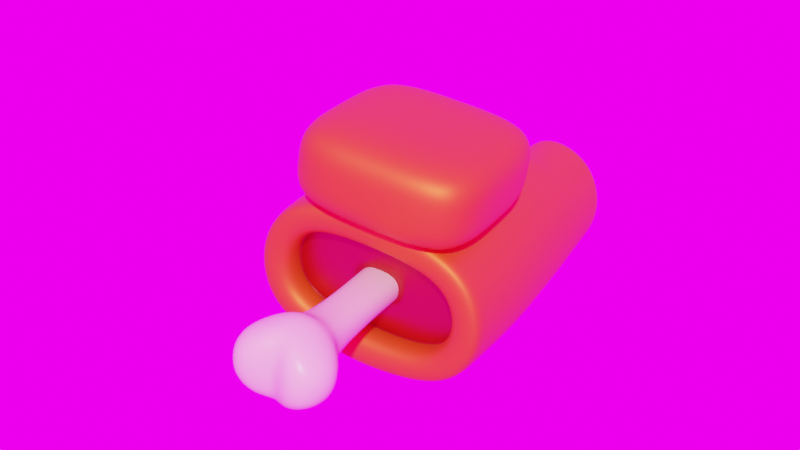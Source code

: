 # Source: AmongUs.blend  (saved by Blender 3.0.42; exported with 4.5.12 LTS)
import bpy
from mathutils import Matrix  # noqa: F401  (used for matrix-valued properties, if any)

bpy.ops.wm.read_factory_settings(use_empty=True)
scene = bpy.context.scene
scene.name = 'Scene'

# ---- collections
col_collection = bpy.data.collections.new('Collection'); scene.collection.children.link(col_collection)

# ---- images (referenced by path relative to the original .blend; pixels are not part of the script)
import os
ASSET_DIR = os.environ.get("B2B_ASSET_DIR", "")  # directory of the original .blend (textures are referenced by path, not embedded)
HERE = os.path.dirname(os.path.abspath(__file__))  # packed textures are extracted next to this script under _unpacked/

def load_image(name, relpath, width, height, colorspace="sRGB"):
    """Load a texture the original file referenced (path relative to the .blend, or extracted next to this script)."""
    p = next((c for c in (os.path.join(HERE, relpath), os.path.join(ASSET_DIR, relpath)) if relpath and os.path.exists(c)), "")
    if p:
        img = bpy.data.images.load(p, check_existing=True)
        img.name = name
    else:  # same state as the original file: an image datablock whose file is absent (Cycles renders it pink)
        img = bpy.data.images.new(name, width, height)
        img.source = "FILE"
        img.filepath = "//" + (relpath or name)
    img.colorspace_settings.name = colorspace
    return img
img_lights_1_hdr = load_image('lights_1.hdr', 'lights_1.hdr', 1024, 1024, 'Linear Rec.709')

# ---- materials (node trees are filled in below, after node groups)
mat_naranja_traje = bpy.data.materials.new('Naranja-Traje')
mat_naranja_traje.alpha_threshold = 0.0
mat_naranja_traje.line_color = (0.0, 0.0, 0.0, 1.0)
mat_sangre = bpy.data.materials.new('Sangre')
mat_hueso = bpy.data.materials.new('Hueso')

# ---- material node trees
mat_naranja_traje.use_nodes = True; mat_naranja_traje.node_tree.nodes.clear()
_N = mat_naranja_traje.node_tree.nodes; _L = mat_naranja_traje.node_tree.links
n0 = _N.new('ShaderNodeOutputMaterial'); n0.name = 'Material Output'; n0.location = (300, 300)
n1 = _N.new('ShaderNodeBsdfPrincipled'); n1.name = 'Principled BSDF'; n1.location = (10, 300)
n1.distribution = 'GGX'
n1.subsurface_method = 'BURLEY'
n1.inputs[0].default_value = (0.8, 0.1572, 0.01291, 1.0)
n1.inputs[1].default_value = 0.6636
n1.inputs[2].default_value = 0.5636
n1.inputs[3].default_value = 1.45
n1.inputs[13].default_value = 0.5364
n1.inputs[27].default_value = (0.0, 0.0, 0.0, 1.0)
n1.inputs[28].default_value = 1.0
_L.new(n1.outputs[0], n0.inputs[0])
n0.is_active_output = True
mat_sangre.use_nodes = True; mat_sangre.node_tree.nodes.clear()
_N = mat_sangre.node_tree.nodes; _L = mat_sangre.node_tree.links
n0 = _N.new('ShaderNodeBsdfPrincipled'); n0.name = 'Principled BSDF'; n0.location = (10, 300)
n0.distribution = 'GGX'
n0.subsurface_method = 'BURLEY'
n0.inputs[0].default_value = (0.3421, 0.002667, 0.002022, 1.0)
n0.inputs[1].default_value = 0.2773
n0.inputs[2].default_value = 0.3636
n0.inputs[3].default_value = 1.45
n0.inputs[13].default_value = 0.6909
n0.inputs[27].default_value = (0.0, 0.0, 0.0, 1.0)
n0.inputs[28].default_value = 1.0
n1 = _N.new('ShaderNodeOutputMaterial'); n1.name = 'Material Output'; n1.location = (300, 300)
_L.new(n0.outputs[0], n1.inputs[0])
n1.is_active_output = True
mat_hueso.use_nodes = True; mat_hueso.node_tree.nodes.clear()
_N = mat_hueso.node_tree.nodes; _L = mat_hueso.node_tree.links
n0 = _N.new('ShaderNodeBsdfPrincipled'); n0.name = 'Principled BSDF'; n0.location = (10, 300)
n0.distribution = 'GGX'
n0.subsurface_method = 'BURLEY'
n0.inputs[0].default_value = (0.8, 0.6481, 0.4803, 1.0)
n0.inputs[2].default_value = 0.3545
n0.inputs[3].default_value = 1.45
n0.inputs[27].default_value = (0.0, 0.0, 0.0, 1.0)
n0.inputs[28].default_value = 1.0
n1 = _N.new('ShaderNodeOutputMaterial'); n1.name = 'Material Output'; n1.location = (300, 300)
_L.new(n0.outputs[0], n1.inputs[0])
n1.is_active_output = True

# ---- world
world_world = bpy.data.worlds.new('World'); scene.world = world_world
world_world.use_nodes = True; world_world.node_tree.nodes.clear()
_N = world_world.node_tree.nodes; _L = world_world.node_tree.links
n0 = _N.new('ShaderNodeOutputWorld'); n0.name = 'World Output'; n0.location = (300, 300)
n1 = _N.new('ShaderNodeBackground'); n1.name = 'Background'; n1.location = (10, 300)
n1.inputs[1].default_value = 3.0
n2 = _N.new('ShaderNodeTexEnvironment'); n2.name = 'Environment Texture'; n2.location = (-280, 280)
n2.image = img_lights_1_hdr
_L.new(n1.outputs[0], n0.inputs[0])
_L.new(n2.outputs[0], n1.inputs[0])
n0.is_active_output = True
world_world.color = (0.05088, 0.05088, 0.05088)
world_world.use_sun_shadow = False
world_world.sun_shadow_jitter_overblur = 0.0

# ---- meshes
me_cube = bpy.data.meshes.new('Cube')
me_cube.from_pydata([(0.8681, 0.9078, 1.021), (0.8681, 0.8893, -1.021), (0.8681, -0.9088, 1.021), (0.8681, -0.9055, -1.021), (0.0, 1.067, -1.021), (0.0, -1.088, 1.021), (0.0, -1.084, -1.021), (0.0, 1.089, 1.021), (0.1869, -1.084, -1.021), (0.1869, 1.089, 1.021), (0.1869, 1.067, -1.021), (0.1869, -1.088, 1.021), (0.2033, -1.001, -1.682), (0.8408, -0.836, -1.682), (0.8408, 0.8341, -1.682), (0.2033, 1.001, -1.682), (0.8425, -0.8371, -1.603), (0.8425, 0.8352, -1.603), (0.2023, -1.002, -1.603), (0.2023, 1.002, -1.603), (1.118, -0.03231, 1.021), (1.123, -0.04109, -1.021), (0.0, -0.0324, -1.012), (0.8437, -0.02417, 0.7699), (0.6859, -0.5764, 0.7699), (0.05312, -0.03237, -1.012), (1.089, -0.03017, -1.682), (0.06643, -0.03014, -1.68), (0.06623, -0.03014, -1.599), (1.091, -0.0302, -1.603), (0.8752, 0.9107, -0.8945), (0.8752, -0.9332, -0.8945), (0.0, 1.093, -0.8945), (0.0, -1.118, -0.8945), (0.1826, -1.118, -0.8945), (0.1826, 1.093, -0.8945), (1.127, -0.04571, -0.8945), (0.8752, 0.923, 0.8945), (0.8752, -0.924, 0.8945), (0.0, 1.108, 0.8945), (0.0, -1.107, 0.8945), (0.1826, -1.107, 0.8945), (0.1826, 1.108, 0.8945), (1.127, -0.03278, 0.8945), (0.908, 0.9599, 0.2306), (0.908, -0.9792, 0.2306), (0.0, 1.152, 0.2306), (0.0, -1.173, 0.2306), (0.1628, -1.173, 0.2306), (0.1628, 1.152, 0.2306), (1.165, -0.04547, 0.2306), (0.8908, 0.968, -0.36), (0.8908, -1.008, -0.36), (0.0, 1.162, -0.36), (0.0, -1.207, -0.36), (0.1732, -1.207, -0.36), (0.1732, 1.162, -0.36), (1.145, -0.05829, -0.36), (0.8437, -0.02417, 1.021), (0.6859, -0.5764, 1.021), (0.2565, 0.6829, 1.021), (0.6859, 0.5686, 1.021), (0.2565, -0.6898, 1.021), (0.0, -0.6898, 1.021), (0.0, -0.6898, 0.7646), (0.0, 0.6829, 1.021), (0.0, 0.6829, 0.7646), (0.2565, 0.6829, 0.7699), (0.6859, 0.5686, 0.7699), (0.2565, -0.6898, 0.7699), (0.0, -0.6898, 0.7699), (0.1821, -0.2128, 0.7658), (0.0, 0.6829, 0.7699), (0.3835, -0.02376, 0.7838), (0.2565, -0.6898, 0.7646), (0.6859, 0.5686, 0.7646), (0.2565, 0.6829, 0.7646), (0.8437, -0.02417, 0.7646), (0.6859, -0.5764, 0.7646), (0.2122, -0.2965, 0.8122), (0.0, -0.2965, 0.8122), (0.0, 0.2817, 0.8122), (0.2122, 0.2817, 0.8122), (0.2525, -0.01593, 0.8101), (0.0, -0.2128, 0.7658), (0.0, -0.01427, 0.7643), (0.0, 0.1963, 0.7658), (0.1821, 0.1963, 0.7658), (0.2106, -0.01427, 0.7643), (0.0, -0.6221, 0.8629), (0.6565, 0.5116, 0.8629), (0.6565, -0.5199, 0.8629), (0.0, 0.6145, 0.8629), (0.2697, -0.6221, 0.8629), (0.2697, 0.6145, 0.8629), (0.7987, -0.02242, 0.8629)], [], [(29, 16, 13, 26), (43, 20, 2, 38), (42, 9, 0, 37), (41, 11, 5, 40), (0, 9, 60, 61), (11, 2, 59, 62), (38, 2, 11, 41), (39, 7, 9, 42), (22, 25, 8, 6), (27, 26, 13, 12), (16, 18, 12, 13), (19, 17, 14, 15), (28, 19, 15, 27), (25, 10, 19, 28), (10, 1, 17, 19), (3, 8, 18, 16), (21, 3, 16, 29), (1, 21, 29, 17), (8, 25, 28, 18), (18, 28, 27, 12), (15, 14, 26, 27), (4, 10, 25, 22), (20, 0, 61, 58), (5, 11, 62, 63), (37, 0, 20, 43), (17, 29, 26, 14), (1, 30, 36, 21), (4, 32, 35, 10), (3, 31, 34, 8), (8, 34, 33, 6), (10, 35, 30, 1), (21, 36, 31, 3), (44, 37, 43, 50), (46, 39, 42, 49), (45, 38, 41, 48), (48, 41, 40, 47), (49, 42, 37, 44), (50, 43, 38, 45), (57, 50, 45, 52), (56, 49, 44, 51), (55, 48, 47, 54), (52, 45, 48, 55), (53, 46, 49, 56), (51, 44, 50, 57), (30, 51, 57, 36), (32, 53, 56, 35), (31, 52, 55, 34), (34, 55, 54, 33), (35, 56, 51, 30), (36, 57, 52, 31), (78, 77, 23, 24), (64, 74, 69, 70), (76, 66, 72, 67), (75, 76, 67, 68), (9, 7, 65, 60), (2, 20, 58, 59), (67, 72, 81, 82), (23, 73, 69, 24), (68, 67, 73, 23), (69, 73, 83, 79), (77, 75, 68, 23), (74, 78, 24, 69), (93, 91, 78, 74), (95, 90, 75, 77), (90, 94, 76, 75), (94, 92, 66, 76), (89, 93, 74, 64), (91, 95, 77, 78), (80, 79, 71, 84), (70, 69, 79, 80), (73, 67, 82, 83), (88, 85, 84, 71), (87, 86, 85, 88), (82, 81, 86, 87), (83, 82, 87, 88), (79, 83, 88, 71), (59, 58, 95, 91), (63, 62, 93, 89), (60, 65, 92, 94), (61, 60, 94, 90), (58, 61, 90, 95), (62, 59, 91, 93)])
me_cube.polygons.foreach_set('use_smooth', [True] * 82)
me_cube.polygons.foreach_set('material_index', [0, 0, 0, 0, 0, 0, 0, 0, 0, 0, 0, 0, 0, 0, 0, 0, 0, 0, 0, 0, 0, 0, 0, 0, 0, 0, 0, 0, 0, 0, 0, 0, 0, 0, 0, 0, 0, 0, 0, 0, 0, 0, 0, 0, 0, 0, 0, 0, 0, 0, 1, 1, 1, 1, 0, 0, 1, 1, 1, 1, 1, 1, 0, 0, 0, 0, 0, 0, 1, 1, 1, 1, 1, 1, 1, 1, 0, 0, 0, 0, 0, 0])
_uv = me_cube.uv_layers.new(name='UVMap')
_uv.uv.foreach_set('vector', [0.375, 0.6288, 0.375, 0.75, 0.375, 0.75, 0.375, 0.6288, 0.6089, 0.6288, 0.625, 0.6288, 0.625, 0.75, 0.6089, 0.75, 0.6089, 0.4005, 0.625, 0.4005, 0.625, 0.5, 0.6089, 0.5, 0.6089, 0.8495, 0.625, 0.8495, 0.625, 0.875, 0.6089, 0.875, 0.625, 0.5, 0.625, 0.4005, 0.625, 0.4005, 0.625, 0.5, 0.625, 0.8495, 0.625, 0.75, 0.625, 0.75, 0.625, 0.8495, 0.6089, 0.75, 0.625, 0.75, 0.625, 0.8495, 0.6089, 0.8495, 0.6089, 0.375, 0.625, 0.375, 0.625, 0.4005, 0.6089, 0.4005, 0.25, 0.6288, 0.2755, 0.6288, 0.2755, 0.75, 0.25, 0.75, 0.2755, 0.6288, 0.375, 0.6288, 0.375, 0.75, 0.2755, 0.75, 0.375, 0.75, 0.375, 0.8495, 0.375, 0.8495, 0.375, 0.75, 0.375, 0.4005, 0.375, 0.5, 0.375, 0.5, 0.375, 0.4005, 0.2755, 0.6288, 0.2755, 0.5, 0.2755, 0.5, 0.2755, 0.6288, 0.2755, 0.6288, 0.2755, 0.5, 0.2755, 0.5, 0.2755, 0.6288, 0.375, 0.4005, 0.375, 0.5, 0.375, 0.5, 0.375, 0.4005, 0.375, 0.75, 0.375, 0.8495, 0.375, 0.8495, 0.375, 0.75, 0.375, 0.6288, 0.375, 0.75, 0.375, 0.75, 0.375, 0.6288, 0.375, 0.5, 0.375, 0.6288, 0.375, 0.6288, 0.375, 0.5, 0.2755, 0.75, 0.2755, 0.6288, 0.2755, 0.6288, 0.2755, 0.75, 0.2755, 0.75, 0.2755, 0.6288, 0.2755, 0.6288, 0.2755, 0.75, 0.2755, 0.5, 0.375, 0.5, 0.375, 0.6288, 0.2755, 0.6288, 0.25, 0.5, 0.2755, 0.5, 0.2755, 0.6288, 0.25, 0.6288, 0.625, 0.6288, 0.625, 0.5, 0.625, 0.5, 0.625, 0.6288, 0.625, 0.875, 0.625, 0.8495, 0.625, 0.8495, 0.625, 0.875, 0.6089, 0.5, 0.625, 0.5, 0.625, 0.6288, 0.6089, 0.6288, 0.375, 0.5, 0.375, 0.6288, 0.375, 0.6288, 0.375, 0.5, 0.375, 0.5, 0.3911, 0.5, 0.3911, 0.6288, 0.375, 0.6288, 0.375, 0.375, 0.3911, 0.375, 0.3911, 0.4005, 0.375, 0.4005, 0.375, 0.75, 0.3911, 0.75, 0.3911, 0.8495, 0.375, 0.8495, 0.375, 0.8495, 0.3911, 0.8495, 0.3911, 0.875, 0.375, 0.875, 0.375, 0.4005, 0.3911, 0.4005, 0.3911, 0.5, 0.375, 0.5, 0.375, 0.6288, 0.3911, 0.6288, 0.3911, 0.75, 0.375, 0.75, 0.5, 0.5, 0.6089, 0.5, 0.6089, 0.6288, 0.5, 0.6288, 0.5, 0.375, 0.6089, 0.375, 0.6089, 0.4005, 0.5, 0.4005, 0.5, 0.75, 0.6089, 0.75, 0.6089, 0.8495, 0.5, 0.8495, 0.5, 0.8495, 0.6089, 0.8495, 0.6089, 0.875, 0.5, 0.875, 0.5, 0.4005, 0.6089, 0.4005, 0.6089, 0.5, 0.5, 0.5, 0.5, 0.6288, 0.6089, 0.6288, 0.6089, 0.75, 0.5, 0.75, 0.4428, 0.6288, 0.5, 0.6288, 0.5, 0.75, 0.4428, 0.75, 0.4428, 0.4005, 0.5, 0.4005, 0.5, 0.5, 0.4428, 0.5, 0.4428, 0.8495, 0.5, 0.8495, 0.5, 0.875, 0.4428, 0.875, 0.4428, 0.75, 0.5, 0.75, 0.5, 0.8495, 0.4428, 0.8495, 0.4428, 0.375, 0.5, 0.375, 0.5, 0.4005, 0.4428, 0.4005, 0.4428, 0.5, 0.5, 0.5, 0.5, 0.6288, 0.4428, 0.6288, 0.3911, 0.5, 0.4428, 0.5, 0.4428, 0.6288, 0.3911, 0.6288, 0.3911, 0.375, 0.4428, 0.375, 0.4428, 0.4005, 0.3911, 0.4005, 0.3911, 0.75, 0.4428, 0.75, 0.4428, 0.8495, 0.3911, 0.8495, 0.3911, 0.8495, 0.4428, 0.8495, 0.4428, 0.875, 0.3911, 0.875, 0.3911, 0.4005, 0.4428, 0.4005, 0.4428, 0.5, 0.3911, 0.5, 0.3911, 0.6288, 0.4428, 0.6288, 0.4428, 0.75, 0.3911, 0.75, 0.625, 0.75, 0.625, 0.6288, 0.625, 0.6288, 0.625, 0.75, 0.625, 0.875, 0.625, 0.8495, 0.625, 0.8495, 0.625, 0.875, 0.625, 0.4005, 0.625, 0.375, 0.625, 0.375, 0.625, 0.4005, 0.625, 0.5, 0.625, 0.4005, 0.625, 0.4005, 0.625, 0.5, 0.625, 0.4005, 0.625, 0.375, 0.625, 0.375, 0.625, 0.4005, 0.625, 0.75, 0.625, 0.6288, 0.625, 0.6288, 0.625, 0.75, 0.625, 0.4005, 0.625, 0.375, 0.625, 0.375, 0.625, 0.4005, 0.625, 0.6288, 0.7245, 0.6288, 0.7245, 0.75, 0.625, 0.75, 0.625, 0.5, 0.7245, 0.5, 0.7245, 0.6288, 0.625, 0.6288, 0.7245, 0.75, 0.7245, 0.6288, 0.7245, 0.6288, 0.7245, 0.75, 0.625, 0.6288, 0.625, 0.5, 0.625, 0.5, 0.625, 0.6288, 0.625, 0.8495, 0.625, 0.75, 0.625, 0.75, 0.625, 0.8495, 0.625, 0.8495, 0.625, 0.75, 0.625, 0.75, 0.625, 0.8495, 0.625, 0.6288, 0.625, 0.5, 0.625, 0.5, 0.625, 0.6288, 0.625, 0.5, 0.625, 0.4005, 0.625, 0.4005, 0.625, 0.5, 0.625, 0.4005, 0.625, 0.375, 0.625, 0.375, 0.625, 0.4005, 0.625, 0.875, 0.625, 0.8495, 0.625, 0.8495, 0.625, 0.875, 0.625, 0.75, 0.625, 0.6288, 0.625, 0.6288, 0.625, 0.75, 0.625, 0.875, 0.625, 0.8495, 0.625, 0.8495, 0.625, 0.875, 0.625, 0.875, 0.625, 0.8495, 0.625, 0.8495, 0.625, 0.875, 0.7245, 0.6288, 0.7245, 0.5, 0.7245, 0.5, 0.7245, 0.6288, 0.7245, 0.6288, 0.75, 0.6288, 0.75, 0.75, 0.7245, 0.75, 0.7245, 0.5, 0.75, 0.5, 0.75, 0.6288, 0.7245, 0.6288, 0.625, 0.4005, 0.625, 0.375, 0.625, 0.375, 0.625, 0.4005, 0.7245, 0.6288, 0.7245, 0.5, 0.7245, 0.5, 0.7245, 0.6288, 0.7245, 0.75, 0.7245, 0.6288, 0.7245, 0.6288, 0.7245, 0.75, 0.625, 0.75, 0.625, 0.6288, 0.625, 0.6288, 0.625, 0.75, 0.625, 0.875, 0.625, 0.8495, 0.625, 0.8495, 0.625, 0.875, 0.625, 0.4005, 0.625, 0.375, 0.625, 0.375, 0.625, 0.4005, 0.625, 0.5, 0.625, 0.4005, 0.625, 0.4005, 0.625, 0.5, 0.625, 0.6288, 0.625, 0.5, 0.625, 0.5, 0.625, 0.6288, 0.625, 0.8495, 0.625, 0.75, 0.625, 0.75, 0.625, 0.8495])
me_cube.materials.append(mat_naranja_traje)
me_cube.materials.append(mat_sangre)
me_cube.use_remesh_preserve_volume = False
me_cube.use_remesh_preserve_attributes = False
me_cube.use_mirror_vertex_groups = False
me_cube.update()
me_cube_001 = bpy.data.meshes.new('Cube.001')
me_cube_001.from_pydata([(-1.0, -1.0, -1.0), (-1.0, -1.0, 1.0), (-1.0, 1.0, -1.0), (-1.0, 1.0, 1.0), (1.0, -1.0, -1.0), (1.0, -1.0, 1.0), (1.0, 1.0, -1.0), (1.0, 1.0, 1.0), (-1.0, 0.0, -1.0), (-1.0, -1.0, 0.0), (-1.0, 0.0, 1.0), (-1.0, 1.0, 0.0), (0.0, 1.0, -1.0), (0.0, 1.0, 1.0), (1.0, 1.0, 0.0), (1.0, 0.0, -1.0), (1.0, 0.0, 1.0), (1.0, -1.0, 0.0), (0.0, -1.0, -1.0), (0.0, -1.0, 1.0), (0.0, 0.0, 1.0), (0.0, 0.0, -1.0), (0.0, -1.0, 0.0), (1.0, 0.0, 0.0), (0.0, 1.0, 0.0), (-1.0, 0.0, 0.0)], [], [(25, 10, 3, 11), (24, 13, 7, 14), (23, 16, 5, 17), (22, 19, 1, 9), (21, 15, 4, 18), (20, 10, 1, 19), (16, 20, 19, 5), (7, 13, 20, 16), (13, 3, 10, 20), (8, 21, 18, 0), (2, 12, 21, 8), (12, 6, 15, 21), (18, 22, 9, 0), (4, 17, 22, 18), (17, 5, 19, 22), (15, 23, 17, 4), (6, 14, 23, 15), (14, 7, 16, 23), (12, 24, 14, 6), (2, 11, 24, 12), (11, 3, 13, 24), (8, 25, 11, 2), (0, 9, 25, 8), (9, 1, 10, 25)])
me_cube_001.polygons.foreach_set('use_smooth', [True] * 24)
_uv = me_cube_001.uv_layers.new(name='UVMap')
_uv.uv.foreach_set('vector', [0.5, 0.125, 0.625, 0.125, 0.625, 0.25, 0.5, 0.25, 0.5, 0.375, 0.625, 0.375, 0.625, 0.5, 0.5, 0.5, 0.5, 0.625, 0.625, 0.625, 0.625, 0.75, 0.5, 0.75, 0.5, 0.875, 0.625, 0.875, 0.625, 1.0, 0.5, 1.0, 0.25, 0.625, 0.375, 0.625, 0.375, 0.75, 0.25, 0.75, 0.75, 0.625, 0.875, 0.625, 0.875, 0.75, 0.75, 0.75, 0.625, 0.625, 0.75, 0.625, 0.75, 0.75, 0.625, 0.75, 0.625, 0.5, 0.75, 0.5, 0.75, 0.625, 0.625, 0.625, 0.75, 0.5, 0.875, 0.5, 0.875, 0.625, 0.75, 0.625, 0.125, 0.625, 0.25, 0.625, 0.25, 0.75, 0.125, 0.75, 0.125, 0.5, 0.25, 0.5, 0.25, 0.625, 0.125, 0.625, 0.25, 0.5, 0.375, 0.5, 0.375, 0.625, 0.25, 0.625, 0.375, 0.875, 0.5, 0.875, 0.5, 1.0, 0.375, 1.0, 0.375, 0.75, 0.5, 0.75, 0.5, 0.875, 0.375, 0.875, 0.5, 0.75, 0.625, 0.75, 0.625, 0.875, 0.5, 0.875, 0.375, 0.625, 0.5, 0.625, 0.5, 0.75, 0.375, 0.75, 0.375, 0.5, 0.5, 0.5, 0.5, 0.625, 0.375, 0.625, 0.5, 0.5, 0.625, 0.5, 0.625, 0.625, 0.5, 0.625, 0.375, 0.375, 0.5, 0.375, 0.5, 0.5, 0.375, 0.5, 0.375, 0.25, 0.5, 0.25, 0.5, 0.375, 0.375, 0.375, 0.5, 0.25, 0.625, 0.25, 0.625, 0.375, 0.5, 0.375, 0.375, 0.125, 0.5, 0.125, 0.5, 0.25, 0.375, 0.25, 0.375, 0.0, 0.5, 0.0, 0.5, 0.125, 0.375, 0.125, 0.5, 0.0, 0.625, 0.0, 0.625, 0.125, 0.5, 0.125])
me_cube_001.materials.append(mat_naranja_traje)
me_cube_001.use_remesh_fix_poles = True
me_cube_001.use_remesh_preserve_attributes = False
me_cube_001.use_mirror_vertex_groups = False
me_cube_001.update()
me_cube_002 = bpy.data.meshes.new('Cube.002')
me_cube_002.from_pydata([(0.9078, -0.3903, -1.0), (0.9078, 0.3852, -1.0), (0.0, 0.7782, -1.0), (0.4983, -0.7277, -1.0), (0.0, -0.7782, -1.0), (0.4983, 0.7271, -1.0), (0.0, 1.459, 1.14), (1.583, 0.6191, 1.27), (1.583, -0.6902, 1.27), (0.0, -1.38, 1.163), (1.583, 0.8635, 0.6601), (1.583, -0.853, 0.6601), (0.0, -1.707, 0.6189), (0.0, 1.738, 0.6189), (0.6752, 1.166, 1.324), (0.6752, -1.29, 1.324), (0.6752, -1.596, 0.6189), (0.6752, 1.624, 0.6189), (2.207, 0.9137, 0.9651), (2.207, -0.9033, 0.9651), (0.0, -1.808, 0.875), (0.0, 1.839, 0.875), (0.6752, -1.69, 0.9922), (0.6752, 1.718, 0.9922), (0.9078, 0.3852, -0.8232), (0.9078, -0.3903, -0.8232), (0.0, -0.7782, -0.8273), (0.0, 0.7782, -0.8273), (0.4983, 0.7271, -0.8273), (0.4983, -0.7277, -0.8273), (1.0, 0.4958, 0.5), (1.0, -0.5008, 0.5), (0.0, -1.0, 0.4643), (0.0, 1.0, 0.4643), (0.5, 0.9344, 0.4643), (0.5, -0.9351, 0.4643), (0.8579, 0.3704, -0.1369), (0.8579, -0.3754, -0.1369), (0.0, -0.7484, -0.1533), (0.0, 0.7484, -0.1533), (0.5011, 0.6992, -0.1533), (0.5011, -0.6998, -0.1533)], [], [(19, 8, 15, 22), (17, 10, 30, 34), (5, 1, 0, 3), (16, 12, 32, 35), (31, 11, 16, 35), (30, 10, 11, 31), (23, 14, 7, 18), (18, 7, 8, 19), (14, 6, 9, 15), (22, 15, 9, 20), (7, 14, 15, 8), (21, 6, 14, 23), (2, 5, 3, 4), (13, 21, 23, 17), (16, 22, 20, 12), (10, 18, 19, 11), (17, 23, 18, 10), (11, 19, 22, 16), (0, 25, 29, 3), (2, 27, 28, 5), (5, 28, 24, 1), (1, 24, 25, 0), (3, 29, 26, 4), (37, 31, 35, 41), (39, 33, 34, 40), (40, 34, 30, 36), (36, 30, 31, 37), (41, 35, 32, 38), (29, 41, 38, 26), (24, 36, 37, 25), (28, 40, 36, 24), (27, 39, 40, 28), (25, 37, 41, 29), (33, 13, 17, 34)])
me_cube_002.polygons.foreach_set('use_smooth', [True] * 34)
_uv = me_cube_002.uv_layers.new(name='UVMap')
_uv.uv.foreach_set('vector', [0.6014, 0.75, 0.625, 0.75, 0.625, 0.8125, 0.6014, 0.8125, 0.5778, 0.4375, 0.5778, 0.5, 0.5693, 0.5, 0.5693, 0.4375, 0.3125, 0.5, 0.375, 0.5, 0.375, 0.75, 0.3125, 0.75, 0.5778, 0.8125, 0.5778, 0.875, 0.5693, 0.875, 0.5693, 0.8125, 0.5693, 0.75, 0.5778, 0.75, 0.5778, 0.8125, 0.5693, 0.8125, 0.5693, 0.5, 0.5778, 0.5, 0.5778, 0.75, 0.5693, 0.75, 0.6014, 0.4375, 0.625, 0.4375, 0.625, 0.5, 0.6014, 0.5, 0.6014, 0.5, 0.625, 0.5, 0.625, 0.75, 0.6014, 0.75, 0.6875, 0.5, 0.75, 0.5, 0.75, 0.75, 0.6875, 0.75, 0.6014, 0.8125, 0.625, 0.8125, 0.625, 0.875, 0.6014, 0.875, 0.625, 0.5, 0.6875, 0.5, 0.6875, 0.75, 0.625, 0.75, 0.6014, 0.375, 0.625, 0.375, 0.625, 0.4375, 0.6014, 0.4375, 0.25, 0.5, 0.3125, 0.5, 0.3125, 0.75, 0.25, 0.75, 0.5778, 0.375, 0.6014, 0.375, 0.6014, 0.4375, 0.5778, 0.4375, 0.5778, 0.8125, 0.6014, 0.8125, 0.6014, 0.875, 0.5778, 0.875, 0.5778, 0.5, 0.6014, 0.5, 0.6014, 0.75, 0.5778, 0.75, 0.5778, 0.4375, 0.6014, 0.4375, 0.6014, 0.5, 0.5778, 0.5, 0.5778, 0.75, 0.6014, 0.75, 0.6014, 0.8125, 0.5778, 0.8125, 0.375, 0.75, 0.3971, 0.75, 0.3971, 0.8125, 0.375, 0.8125, 0.375, 0.375, 0.3971, 0.375, 0.3971, 0.4375, 0.375, 0.4375, 0.375, 0.4375, 0.3971, 0.4375, 0.3971, 0.5, 0.375, 0.5, 0.375, 0.5, 0.3971, 0.5, 0.3971, 0.75, 0.375, 0.75, 0.375, 0.8125, 0.3971, 0.8125, 0.3971, 0.875, 0.375, 0.875, 0.4832, 0.75, 0.5693, 0.75, 0.5693, 0.8125, 0.4832, 0.8125, 0.4832, 0.375, 0.5693, 0.375, 0.5693, 0.4375, 0.4832, 0.4375, 0.4832, 0.4375, 0.5693, 0.4375, 0.5693, 0.5, 0.4832, 0.5, 0.4832, 0.5, 0.5693, 0.5, 0.5693, 0.75, 0.4832, 0.75, 0.4832, 0.8125, 0.5693, 0.8125, 0.5693, 0.875, 0.4832, 0.875, 0.3971, 0.8125, 0.4832, 0.8125, 0.4832, 0.875, 0.3971, 0.875, 0.3971, 0.5, 0.4832, 0.5, 0.4832, 0.75, 0.3971, 0.75, 0.3971, 0.4375, 0.4832, 0.4375, 0.4832, 0.5, 0.3971, 0.5, 0.3971, 0.375, 0.4832, 0.375, 0.4832, 0.4375, 0.3971, 0.4375, 0.3971, 0.75, 0.4832, 0.75, 0.4832, 0.8125, 0.3971, 0.8125, 0.5693, 0.375, 0.5778, 0.375, 0.5778, 0.4375, 0.5693, 0.4375])
me_cube_002.materials.append(mat_hueso)
me_cube_002.use_remesh_fix_poles = True
me_cube_002.use_remesh_preserve_attributes = False
me_cube_002.use_mirror_vertex_groups = False
me_cube_002.update()

# ---- objects
ob_cube = bpy.data.objects.new('Cube', me_cube)
ob_cube_001 = bpy.data.objects.new('Cube.001', me_cube_001)
ob_cube_002 = bpy.data.objects.new('Cube.002', me_cube_002)

# ---- transforms, parenting, visibility, modifiers, constraints
ob_cube.location = (0.0, 0.1013, -1.287)
ob_cube.rotation_euler = (1.558, 0.1464, 0.1799)
ob_cube.scale = (1.222, 0.7876, 1.279)
ob_cube.lock_rotations_4d = False
ob_cube.empty_display_type = 'ARROWS'
ob_cube.lineart.crease_threshold = 0.0
_m = ob_cube.modifiers.new('Mirror', 'MIRROR')
_m.use_clip = True
_m = ob_cube.modifiers.new('Subdivision', 'SUBSURF')
_m.uv_smooth = 'PRESERVE_CORNERS'
_m.levels = 2
_m.render_levels = 3
ob_cube_001.parent = ob_cube
ob_cube_001.matrix_parent_inverse = Matrix(((0.8187, -0.0, 0.0, -0.0), (-0.0, 1.27, -0.0, -0.1287), (0.0, -0.0, 0.7821, -0.0), (-0.0, 0.0, -0.0, 1.0)))
ob_cube_001.location = (0.0, 1.338, 0.5755)
ob_cube_001.scale = (1.0, 0.4681, 1.0)
ob_cube_001.lineart.crease_threshold = 0.0
_m = ob_cube_001.modifiers.new('Subdivision', 'SUBSURF')
_m.uv_smooth = 'PRESERVE_CORNERS'
_m.levels = 2
_m.render_levels = 3
ob_cube_002.parent = ob_cube
ob_cube_002.matrix_parent_inverse = Matrix(((0.8187, -0.0, 0.0, -0.0), (-0.0, 1.27, -0.0, -0.1287), (0.0, -0.0, 0.7821, -0.0), (-0.0, 0.0, -0.0, 1.0)))
ob_cube_002.location = (0.0, 0.07907, 1.778)
ob_cube_002.scale = (0.2611, 0.2382, 0.9201)
ob_cube_002.lineart.crease_threshold = 0.0
_m = ob_cube_002.modifiers.new('Mirror', 'MIRROR')
_m.use_clip = True
_m = ob_cube_002.modifiers.new('Subdivision', 'SUBSURF')
_m.uv_smooth = 'PRESERVE_CORNERS'
_m.levels = 2
_m.render_levels = 3

# ---- collection membership
col_collection.objects.link(ob_cube)
col_collection.objects.link(ob_cube_001)
col_collection.objects.link(ob_cube_002)

# ---- scene / render settings (as saved in the file)
scene.frame_start = 1; scene.frame_end = 250; scene.frame_set(2)
scene.render.engine = 'CYCLES'
scene.cycles.use_denoising = False
scene.cycles.samples = 128
scene.cycles.sampling_pattern = 'TABULATED_SOBOL'
scene.cycles.use_adaptive_sampling = False
scene.cycles.use_light_tree = False
scene.view_settings.view_transform = 'Filmic'
bpy.context.view_layer.update()

# ---- added for rendering (the .blend has no active camera and no usable light): camera, sun
cam_auto = bpy.data.cameras.new('AutoCamera')
cam_auto.lens = 50.0
cam_auto.sensor_width = 36.0
cam_auto.clip_end = 1000.0
ob_auto_camera = bpy.data.objects.new('AutoCamera', cam_auto)
scene.collection.objects.link(ob_auto_camera)
ob_auto_camera.location = (6.62226, -8.27209, 4.41297)
ob_auto_camera.rotation_euler = (1.09748, -7.21219e-08, 0.694738)
scene.camera = ob_auto_camera
light_auto_sun = bpy.data.lights.new('AutoSun', 'SUN')
light_auto_sun.energy = 3.0
light_auto_sun.angle = 0.0523599
ob_auto_sun = bpy.data.objects.new('AutoSun', light_auto_sun)
scene.collection.objects.link(ob_auto_sun)
ob_auto_sun.rotation_euler = (0.872665, 0.174533, 0.523599)
bpy.context.view_layer.update()
